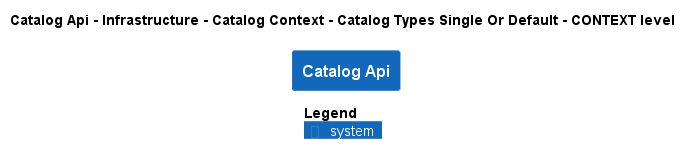

The diagram above was rendered by PlantUML. Its source (embedded in the PNG):
@startuml
!pragma layout smetana
!include ..\..\..\..\..\..\..\..\.c4s\C4_Context.puml

AddElementTag("state:new", $bgColor=green, $fontColor=#ffffff, $borderColor=green, $shadowing="False")
AddElementTag("state:changed", $bgColor=orange, $fontColor=#ffffff, $borderColor=orange, $shadowing="False")
AddElementTag("state:removed", $bgColor=red, $fontColor=#ffffff, $borderColor=red, $shadowing="False")

AddRelTag("state:new", $textColor=green, $lineColor=green)
AddRelTag("state:changed", $textColor=orange, $lineColor=orange)
AddRelTag("state:removed", $textColor=red, $lineColor=red)

SHOW_PERSON_PORTRAIT()
LAYOUT_TOP_DOWN()

skinparam linetype polyline

title Catalog Api - Infrastructure - Catalog Context - Catalog Types Single Or Default - CONTEXT level

System(dotnet.eShop.Architecture.SoftwareSystems.CatalogApi, "Catalog Api", "")



SHOW_LEGEND()
@enduml